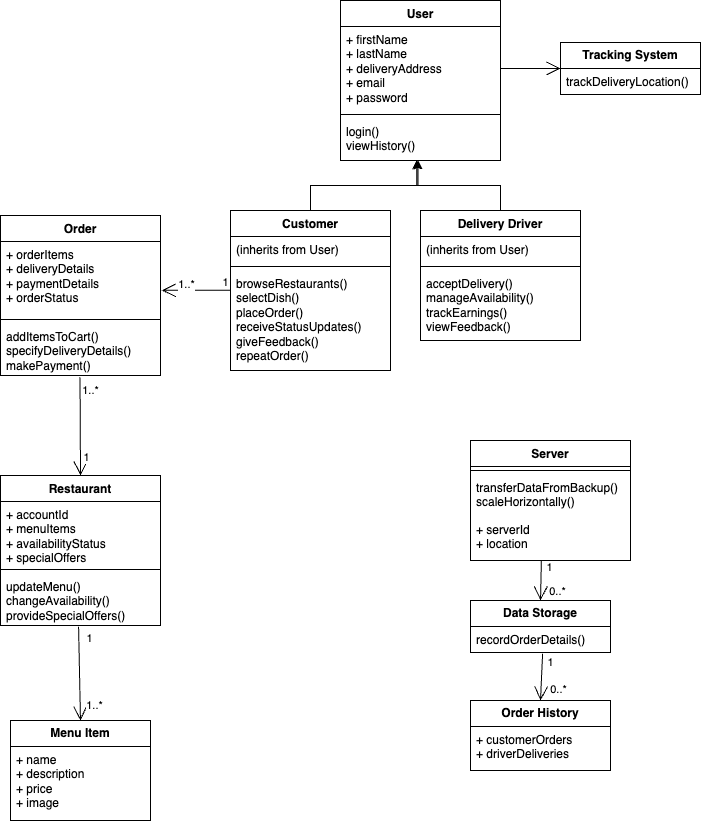

The diagram above was exported from draw.io. Its source (the exported page's mxGraphModel, read from the mxfile embedded in the PNG):
<mxGraphModel dx="1020" dy="1575" grid="1" gridSize="10" guides="1" tooltips="1" connect="1" arrows="1" fold="1" page="1" pageScale="1" pageWidth="850" pageHeight="1100" math="0" shadow="0">
  <root>
    <mxCell id="0" />
    <mxCell id="1" parent="0" />
    <mxCell id="Zj_EOJ03IQTox39kDavZ-21" value="User" style="swimlane;fontStyle=1;align=center;verticalAlign=top;childLayout=stackLayout;horizontal=1;startSize=26;horizontalStack=0;resizeParent=1;resizeParentMax=0;resizeLast=0;collapsible=1;marginBottom=0;whiteSpace=wrap;html=1;" vertex="1" parent="1">
      <mxGeometry x="420" y="30" width="160" height="160" as="geometry" />
    </mxCell>
    <mxCell id="Zj_EOJ03IQTox39kDavZ-22" value="+ firstName&lt;br&gt;+ lastName&lt;br&gt;+ deliveryAddress&lt;br&gt;+ email&lt;br&gt;+ password" style="text;strokeColor=none;fillColor=none;align=left;verticalAlign=top;spacingLeft=4;spacingRight=4;overflow=hidden;rotatable=0;points=[[0,0.5],[1,0.5]];portConstraint=eastwest;whiteSpace=wrap;html=1;" vertex="1" parent="Zj_EOJ03IQTox39kDavZ-21">
      <mxGeometry y="26" width="160" height="84" as="geometry" />
    </mxCell>
    <mxCell id="Zj_EOJ03IQTox39kDavZ-23" value="" style="line;strokeWidth=1;fillColor=none;align=left;verticalAlign=middle;spacingTop=-1;spacingLeft=3;spacingRight=3;rotatable=0;labelPosition=right;points=[];portConstraint=eastwest;strokeColor=inherit;" vertex="1" parent="Zj_EOJ03IQTox39kDavZ-21">
      <mxGeometry y="110" width="160" height="8" as="geometry" />
    </mxCell>
    <mxCell id="Zj_EOJ03IQTox39kDavZ-24" value="login()&lt;br&gt;viewHistory()" style="text;strokeColor=none;fillColor=none;align=left;verticalAlign=top;spacingLeft=4;spacingRight=4;overflow=hidden;rotatable=0;points=[[0,0.5],[1,0.5]];portConstraint=eastwest;whiteSpace=wrap;html=1;" vertex="1" parent="Zj_EOJ03IQTox39kDavZ-21">
      <mxGeometry y="118" width="160" height="42" as="geometry" />
    </mxCell>
    <mxCell id="Zj_EOJ03IQTox39kDavZ-28" value="Customer" style="swimlane;fontStyle=1;align=center;verticalAlign=top;childLayout=stackLayout;horizontal=1;startSize=26;horizontalStack=0;resizeParent=1;resizeParentMax=0;resizeLast=0;collapsible=1;marginBottom=0;whiteSpace=wrap;html=1;" vertex="1" parent="1">
      <mxGeometry x="310" y="240" width="160" height="160" as="geometry" />
    </mxCell>
    <mxCell id="Zj_EOJ03IQTox39kDavZ-29" value="(inherits from User)" style="text;strokeColor=none;fillColor=none;align=left;verticalAlign=top;spacingLeft=4;spacingRight=4;overflow=hidden;rotatable=0;points=[[0,0.5],[1,0.5]];portConstraint=eastwest;whiteSpace=wrap;html=1;" vertex="1" parent="Zj_EOJ03IQTox39kDavZ-28">
      <mxGeometry y="26" width="160" height="26" as="geometry" />
    </mxCell>
    <mxCell id="Zj_EOJ03IQTox39kDavZ-30" value="" style="line;strokeWidth=1;fillColor=none;align=left;verticalAlign=middle;spacingTop=-1;spacingLeft=3;spacingRight=3;rotatable=0;labelPosition=right;points=[];portConstraint=eastwest;strokeColor=inherit;" vertex="1" parent="Zj_EOJ03IQTox39kDavZ-28">
      <mxGeometry y="52" width="160" height="8" as="geometry" />
    </mxCell>
    <mxCell id="Zj_EOJ03IQTox39kDavZ-31" value="browseRestaurants()&lt;br&gt;selectDish()&lt;br&gt;placeOrder()&lt;br&gt;receiveStatusUpdates()&lt;br&gt;giveFeedback()&lt;br&gt;repeatOrder()" style="text;strokeColor=none;fillColor=none;align=left;verticalAlign=top;spacingLeft=4;spacingRight=4;overflow=hidden;rotatable=0;points=[[0,0.5],[1,0.5]];portConstraint=eastwest;whiteSpace=wrap;html=1;" vertex="1" parent="Zj_EOJ03IQTox39kDavZ-28">
      <mxGeometry y="60" width="160" height="100" as="geometry" />
    </mxCell>
    <mxCell id="Zj_EOJ03IQTox39kDavZ-34" value="Delivery Driver" style="swimlane;fontStyle=1;align=center;verticalAlign=top;childLayout=stackLayout;horizontal=1;startSize=26;horizontalStack=0;resizeParent=1;resizeParentMax=0;resizeLast=0;collapsible=1;marginBottom=0;whiteSpace=wrap;html=1;" vertex="1" parent="1">
      <mxGeometry x="500" y="240" width="160" height="130" as="geometry" />
    </mxCell>
    <mxCell id="Zj_EOJ03IQTox39kDavZ-35" value="(inherits from User)" style="text;strokeColor=none;fillColor=none;align=left;verticalAlign=top;spacingLeft=4;spacingRight=4;overflow=hidden;rotatable=0;points=[[0,0.5],[1,0.5]];portConstraint=eastwest;whiteSpace=wrap;html=1;" vertex="1" parent="Zj_EOJ03IQTox39kDavZ-34">
      <mxGeometry y="26" width="160" height="26" as="geometry" />
    </mxCell>
    <mxCell id="Zj_EOJ03IQTox39kDavZ-36" value="" style="line;strokeWidth=1;fillColor=none;align=left;verticalAlign=middle;spacingTop=-1;spacingLeft=3;spacingRight=3;rotatable=0;labelPosition=right;points=[];portConstraint=eastwest;strokeColor=inherit;" vertex="1" parent="Zj_EOJ03IQTox39kDavZ-34">
      <mxGeometry y="52" width="160" height="8" as="geometry" />
    </mxCell>
    <mxCell id="Zj_EOJ03IQTox39kDavZ-37" value="acceptDelivery()&lt;br&gt;manageAvailability()&lt;br&gt;trackEarnings()&lt;br&gt;viewFeedback()" style="text;strokeColor=none;fillColor=none;align=left;verticalAlign=top;spacingLeft=4;spacingRight=4;overflow=hidden;rotatable=0;points=[[0,0.5],[1,0.5]];portConstraint=eastwest;whiteSpace=wrap;html=1;" vertex="1" parent="Zj_EOJ03IQTox39kDavZ-34">
      <mxGeometry y="60" width="160" height="70" as="geometry" />
    </mxCell>
    <mxCell id="Zj_EOJ03IQTox39kDavZ-38" style="edgeStyle=orthogonalEdgeStyle;rounded=0;orthogonalLoop=1;jettySize=auto;html=1;exitX=0.5;exitY=0;exitDx=0;exitDy=0;entryX=0.485;entryY=1;entryDx=0;entryDy=0;entryPerimeter=0;" edge="1" parent="1" source="Zj_EOJ03IQTox39kDavZ-28" target="Zj_EOJ03IQTox39kDavZ-24">
      <mxGeometry relative="1" as="geometry" />
    </mxCell>
    <mxCell id="Zj_EOJ03IQTox39kDavZ-40" value="Restaurant" style="swimlane;fontStyle=1;align=center;verticalAlign=top;childLayout=stackLayout;horizontal=1;startSize=26;horizontalStack=0;resizeParent=1;resizeParentMax=0;resizeLast=0;collapsible=1;marginBottom=0;whiteSpace=wrap;html=1;" vertex="1" parent="1">
      <mxGeometry x="80" y="505" width="160" height="150" as="geometry" />
    </mxCell>
    <mxCell id="Zj_EOJ03IQTox39kDavZ-41" value="+ accountId&lt;br&gt;+ menuItems&lt;br&gt;+ availabilityStatus&lt;br&gt;+ specialOffers" style="text;strokeColor=none;fillColor=none;align=left;verticalAlign=top;spacingLeft=4;spacingRight=4;overflow=hidden;rotatable=0;points=[[0,0.5],[1,0.5]];portConstraint=eastwest;whiteSpace=wrap;html=1;" vertex="1" parent="Zj_EOJ03IQTox39kDavZ-40">
      <mxGeometry y="26" width="160" height="64" as="geometry" />
    </mxCell>
    <mxCell id="Zj_EOJ03IQTox39kDavZ-42" value="" style="line;strokeWidth=1;fillColor=none;align=left;verticalAlign=middle;spacingTop=-1;spacingLeft=3;spacingRight=3;rotatable=0;labelPosition=right;points=[];portConstraint=eastwest;strokeColor=inherit;" vertex="1" parent="Zj_EOJ03IQTox39kDavZ-40">
      <mxGeometry y="90" width="160" height="8" as="geometry" />
    </mxCell>
    <mxCell id="Zj_EOJ03IQTox39kDavZ-43" value="updateMenu()&lt;br&gt;changeAvailability()&lt;br&gt;provideSpecialOffers()" style="text;strokeColor=none;fillColor=none;align=left;verticalAlign=top;spacingLeft=4;spacingRight=4;overflow=hidden;rotatable=0;points=[[0,0.5],[1,0.5]];portConstraint=eastwest;whiteSpace=wrap;html=1;" vertex="1" parent="Zj_EOJ03IQTox39kDavZ-40">
      <mxGeometry y="98" width="160" height="52" as="geometry" />
    </mxCell>
    <mxCell id="Zj_EOJ03IQTox39kDavZ-44" value="&lt;b&gt;Menu Item&lt;/b&gt;" style="swimlane;fontStyle=0;childLayout=stackLayout;horizontal=1;startSize=26;fillColor=none;horizontalStack=0;resizeParent=1;resizeParentMax=0;resizeLast=0;collapsible=1;marginBottom=0;whiteSpace=wrap;html=1;" vertex="1" parent="1">
      <mxGeometry x="90" y="750" width="140" height="100" as="geometry" />
    </mxCell>
    <mxCell id="Zj_EOJ03IQTox39kDavZ-45" value="+ name&lt;br&gt;+ description&lt;br&gt;+ price&lt;br&gt;+ image" style="text;strokeColor=none;fillColor=none;align=left;verticalAlign=top;spacingLeft=4;spacingRight=4;overflow=hidden;rotatable=0;points=[[0,0.5],[1,0.5]];portConstraint=eastwest;whiteSpace=wrap;html=1;" vertex="1" parent="Zj_EOJ03IQTox39kDavZ-44">
      <mxGeometry y="26" width="140" height="74" as="geometry" />
    </mxCell>
    <mxCell id="Zj_EOJ03IQTox39kDavZ-48" value="Order" style="swimlane;fontStyle=1;align=center;verticalAlign=top;childLayout=stackLayout;horizontal=1;startSize=26;horizontalStack=0;resizeParent=1;resizeParentMax=0;resizeLast=0;collapsible=1;marginBottom=0;whiteSpace=wrap;html=1;" vertex="1" parent="1">
      <mxGeometry x="80" y="245" width="160" height="160" as="geometry" />
    </mxCell>
    <mxCell id="Zj_EOJ03IQTox39kDavZ-49" value="+ orderItems&lt;br&gt;+ deliveryDetails&lt;br&gt;+ paymentDetails&lt;br&gt;+ orderStatus" style="text;strokeColor=none;fillColor=none;align=left;verticalAlign=top;spacingLeft=4;spacingRight=4;overflow=hidden;rotatable=0;points=[[0,0.5],[1,0.5]];portConstraint=eastwest;whiteSpace=wrap;html=1;" vertex="1" parent="Zj_EOJ03IQTox39kDavZ-48">
      <mxGeometry y="26" width="160" height="74" as="geometry" />
    </mxCell>
    <mxCell id="Zj_EOJ03IQTox39kDavZ-50" value="" style="line;strokeWidth=1;fillColor=none;align=left;verticalAlign=middle;spacingTop=-1;spacingLeft=3;spacingRight=3;rotatable=0;labelPosition=right;points=[];portConstraint=eastwest;strokeColor=inherit;" vertex="1" parent="Zj_EOJ03IQTox39kDavZ-48">
      <mxGeometry y="100" width="160" height="8" as="geometry" />
    </mxCell>
    <mxCell id="Zj_EOJ03IQTox39kDavZ-51" value="addItemsToCart()&lt;br&gt;specifyDeliveryDetails()&lt;br&gt;makePayment()" style="text;strokeColor=none;fillColor=none;align=left;verticalAlign=top;spacingLeft=4;spacingRight=4;overflow=hidden;rotatable=0;points=[[0,0.5],[1,0.5]];portConstraint=eastwest;whiteSpace=wrap;html=1;" vertex="1" parent="Zj_EOJ03IQTox39kDavZ-48">
      <mxGeometry y="108" width="160" height="52" as="geometry" />
    </mxCell>
    <mxCell id="Zj_EOJ03IQTox39kDavZ-52" value="&lt;b&gt;Tracking System&lt;/b&gt;" style="swimlane;fontStyle=0;childLayout=stackLayout;horizontal=1;startSize=26;fillColor=none;horizontalStack=0;resizeParent=1;resizeParentMax=0;resizeLast=0;collapsible=1;marginBottom=0;whiteSpace=wrap;html=1;" vertex="1" parent="1">
      <mxGeometry x="640" y="72" width="140" height="52" as="geometry" />
    </mxCell>
    <mxCell id="Zj_EOJ03IQTox39kDavZ-53" value="trackDeliveryLocation()" style="text;strokeColor=none;fillColor=none;align=left;verticalAlign=top;spacingLeft=4;spacingRight=4;overflow=hidden;rotatable=0;points=[[0,0.5],[1,0.5]];portConstraint=eastwest;whiteSpace=wrap;html=1;" vertex="1" parent="Zj_EOJ03IQTox39kDavZ-52">
      <mxGeometry y="26" width="140" height="26" as="geometry" />
    </mxCell>
    <mxCell id="Zj_EOJ03IQTox39kDavZ-56" value="Server" style="swimlane;fontStyle=1;align=center;verticalAlign=top;childLayout=stackLayout;horizontal=1;startSize=26;horizontalStack=0;resizeParent=1;resizeParentMax=0;resizeLast=0;collapsible=1;marginBottom=0;whiteSpace=wrap;html=1;" vertex="1" parent="1">
      <mxGeometry x="550" y="470" width="160" height="120" as="geometry" />
    </mxCell>
    <mxCell id="Zj_EOJ03IQTox39kDavZ-58" value="" style="line;strokeWidth=1;fillColor=none;align=left;verticalAlign=middle;spacingTop=-1;spacingLeft=3;spacingRight=3;rotatable=0;labelPosition=right;points=[];portConstraint=eastwest;strokeColor=inherit;" vertex="1" parent="Zj_EOJ03IQTox39kDavZ-56">
      <mxGeometry y="26" width="160" height="8" as="geometry" />
    </mxCell>
    <mxCell id="Zj_EOJ03IQTox39kDavZ-59" value="transferDataFromBackup()&lt;br&gt;scaleHorizontally()" style="text;strokeColor=none;fillColor=none;align=left;verticalAlign=top;spacingLeft=4;spacingRight=4;overflow=hidden;rotatable=0;points=[[0,0.5],[1,0.5]];portConstraint=eastwest;whiteSpace=wrap;html=1;" vertex="1" parent="Zj_EOJ03IQTox39kDavZ-56">
      <mxGeometry y="34" width="160" height="42" as="geometry" />
    </mxCell>
    <mxCell id="Zj_EOJ03IQTox39kDavZ-57" value="+ serverId&lt;br&gt;+ location" style="text;strokeColor=none;fillColor=none;align=left;verticalAlign=top;spacingLeft=4;spacingRight=4;overflow=hidden;rotatable=0;points=[[0,0.5],[1,0.5]];portConstraint=eastwest;whiteSpace=wrap;html=1;" vertex="1" parent="Zj_EOJ03IQTox39kDavZ-56">
      <mxGeometry y="76" width="160" height="44" as="geometry" />
    </mxCell>
    <mxCell id="Zj_EOJ03IQTox39kDavZ-64" value="&lt;b&gt;Data Storage&lt;/b&gt;" style="swimlane;fontStyle=0;childLayout=stackLayout;horizontal=1;startSize=26;fillColor=none;horizontalStack=0;resizeParent=1;resizeParentMax=0;resizeLast=0;collapsible=1;marginBottom=0;whiteSpace=wrap;html=1;" vertex="1" parent="1">
      <mxGeometry x="550" y="630" width="140" height="52" as="geometry" />
    </mxCell>
    <mxCell id="Zj_EOJ03IQTox39kDavZ-65" value="recordOrderDetails()" style="text;strokeColor=none;fillColor=none;align=left;verticalAlign=top;spacingLeft=4;spacingRight=4;overflow=hidden;rotatable=0;points=[[0,0.5],[1,0.5]];portConstraint=eastwest;whiteSpace=wrap;html=1;" vertex="1" parent="Zj_EOJ03IQTox39kDavZ-64">
      <mxGeometry y="26" width="140" height="26" as="geometry" />
    </mxCell>
    <mxCell id="Zj_EOJ03IQTox39kDavZ-68" value="&lt;b&gt;Order History&lt;/b&gt;" style="swimlane;fontStyle=0;childLayout=stackLayout;horizontal=1;startSize=26;fillColor=none;horizontalStack=0;resizeParent=1;resizeParentMax=0;resizeLast=0;collapsible=1;marginBottom=0;whiteSpace=wrap;html=1;" vertex="1" parent="1">
      <mxGeometry x="550" y="730" width="140" height="70" as="geometry" />
    </mxCell>
    <mxCell id="Zj_EOJ03IQTox39kDavZ-69" value="+ customerOrders&lt;br&gt;+ driverDeliveries" style="text;strokeColor=none;fillColor=none;align=left;verticalAlign=top;spacingLeft=4;spacingRight=4;overflow=hidden;rotatable=0;points=[[0,0.5],[1,0.5]];portConstraint=eastwest;whiteSpace=wrap;html=1;" vertex="1" parent="Zj_EOJ03IQTox39kDavZ-68">
      <mxGeometry y="26" width="140" height="44" as="geometry" />
    </mxCell>
    <mxCell id="Zj_EOJ03IQTox39kDavZ-75" value="" style="endArrow=open;endFill=1;endSize=12;html=1;rounded=0;exitX=-0.002;exitY=0.197;exitDx=0;exitDy=0;exitPerimeter=0;entryX=1.008;entryY=0.66;entryDx=0;entryDy=0;entryPerimeter=0;" edge="1" parent="1" source="Zj_EOJ03IQTox39kDavZ-31" target="Zj_EOJ03IQTox39kDavZ-49">
      <mxGeometry width="160" relative="1" as="geometry">
        <mxPoint x="300" y="20" as="sourcePoint" />
        <mxPoint x="300" y="130" as="targetPoint" />
      </mxGeometry>
    </mxCell>
    <mxCell id="Zj_EOJ03IQTox39kDavZ-76" value="1" style="edgeLabel;html=1;align=center;verticalAlign=middle;resizable=0;points=[];" vertex="1" connectable="0" parent="Zj_EOJ03IQTox39kDavZ-75">
      <mxGeometry x="-0.7905" relative="1" as="geometry">
        <mxPoint x="2" y="-9" as="offset" />
      </mxGeometry>
    </mxCell>
    <mxCell id="Zj_EOJ03IQTox39kDavZ-77" value="1..*" style="edgeLabel;html=1;align=center;verticalAlign=middle;resizable=0;points=[];" vertex="1" connectable="0" parent="Zj_EOJ03IQTox39kDavZ-75">
      <mxGeometry x="0.7603" y="-2" relative="1" as="geometry">
        <mxPoint x="15" y="-5" as="offset" />
      </mxGeometry>
    </mxCell>
    <mxCell id="Zj_EOJ03IQTox39kDavZ-78" value="" style="endArrow=open;endFill=1;endSize=12;html=1;rounded=0;entryX=0.5;entryY=0;entryDx=0;entryDy=0;exitX=0.497;exitY=1.035;exitDx=0;exitDy=0;exitPerimeter=0;" edge="1" parent="1" source="Zj_EOJ03IQTox39kDavZ-51" target="Zj_EOJ03IQTox39kDavZ-40">
      <mxGeometry width="160" relative="1" as="geometry">
        <mxPoint x="60" y="430" as="sourcePoint" />
        <mxPoint x="220" y="430" as="targetPoint" />
      </mxGeometry>
    </mxCell>
    <mxCell id="Zj_EOJ03IQTox39kDavZ-79" value="1..*" style="edgeLabel;html=1;align=center;verticalAlign=middle;resizable=0;points=[];" vertex="1" connectable="0" parent="Zj_EOJ03IQTox39kDavZ-78">
      <mxGeometry x="-0.7574" y="-1" relative="1" as="geometry">
        <mxPoint x="10" y="-1" as="offset" />
      </mxGeometry>
    </mxCell>
    <mxCell id="Zj_EOJ03IQTox39kDavZ-80" value="1" style="edgeLabel;html=1;align=center;verticalAlign=middle;resizable=0;points=[];" vertex="1" connectable="0" parent="Zj_EOJ03IQTox39kDavZ-78">
      <mxGeometry x="0.7623" y="2" relative="1" as="geometry">
        <mxPoint x="3" y="-9" as="offset" />
      </mxGeometry>
    </mxCell>
    <mxCell id="Zj_EOJ03IQTox39kDavZ-81" value="" style="endArrow=open;endFill=1;endSize=12;html=1;rounded=0;entryX=0.5;entryY=0;entryDx=0;entryDy=0;exitX=0.443;exitY=1.011;exitDx=0;exitDy=0;exitPerimeter=0;" edge="1" parent="1" source="Zj_EOJ03IQTox39kDavZ-57" target="Zj_EOJ03IQTox39kDavZ-64">
      <mxGeometry width="160" relative="1" as="geometry">
        <mxPoint x="530" y="540" as="sourcePoint" />
        <mxPoint x="690" y="540" as="targetPoint" />
      </mxGeometry>
    </mxCell>
    <mxCell id="Zj_EOJ03IQTox39kDavZ-82" value="1" style="edgeLabel;html=1;align=center;verticalAlign=middle;resizable=0;points=[];" vertex="1" connectable="0" parent="Zj_EOJ03IQTox39kDavZ-81">
      <mxGeometry x="-0.6878" relative="1" as="geometry">
        <mxPoint x="7" as="offset" />
      </mxGeometry>
    </mxCell>
    <mxCell id="Zj_EOJ03IQTox39kDavZ-83" value="0..*" style="edgeLabel;html=1;align=center;verticalAlign=middle;resizable=0;points=[];" vertex="1" connectable="0" parent="Zj_EOJ03IQTox39kDavZ-81">
      <mxGeometry x="0.5295" relative="1" as="geometry">
        <mxPoint x="16" y="-1" as="offset" />
      </mxGeometry>
    </mxCell>
    <mxCell id="Zj_EOJ03IQTox39kDavZ-84" value="" style="endArrow=open;endFill=1;endSize=12;html=1;rounded=0;exitX=0.488;exitY=1.022;exitDx=0;exitDy=0;exitPerimeter=0;entryX=0.5;entryY=0;entryDx=0;entryDy=0;" edge="1" parent="1" source="Zj_EOJ03IQTox39kDavZ-43" target="Zj_EOJ03IQTox39kDavZ-44">
      <mxGeometry width="160" relative="1" as="geometry">
        <mxPoint x="200" y="710" as="sourcePoint" />
        <mxPoint x="111" y="708" as="targetPoint" />
      </mxGeometry>
    </mxCell>
    <mxCell id="Zj_EOJ03IQTox39kDavZ-85" value="1" style="edgeLabel;html=1;align=center;verticalAlign=middle;resizable=0;points=[];" vertex="1" connectable="0" parent="Zj_EOJ03IQTox39kDavZ-84">
      <mxGeometry x="-0.7905" relative="1" as="geometry">
        <mxPoint x="9" y="1" as="offset" />
      </mxGeometry>
    </mxCell>
    <mxCell id="Zj_EOJ03IQTox39kDavZ-86" value="1..*" style="edgeLabel;html=1;align=center;verticalAlign=middle;resizable=0;points=[];" vertex="1" connectable="0" parent="Zj_EOJ03IQTox39kDavZ-84">
      <mxGeometry x="0.7603" y="-2" relative="1" as="geometry">
        <mxPoint x="15" y="-5" as="offset" />
      </mxGeometry>
    </mxCell>
    <mxCell id="Zj_EOJ03IQTox39kDavZ-87" value="" style="endArrow=open;endFill=1;endSize=12;html=1;rounded=0;entryX=0;entryY=0.5;entryDx=0;entryDy=0;exitX=1;exitY=0.5;exitDx=0;exitDy=0;" edge="1" parent="1" source="Zj_EOJ03IQTox39kDavZ-22" target="Zj_EOJ03IQTox39kDavZ-52">
      <mxGeometry width="160" relative="1" as="geometry">
        <mxPoint x="630" y="190" as="sourcePoint" />
        <mxPoint x="790" y="190" as="targetPoint" />
      </mxGeometry>
    </mxCell>
    <mxCell id="Zj_EOJ03IQTox39kDavZ-88" style="edgeStyle=orthogonalEdgeStyle;rounded=0;orthogonalLoop=1;jettySize=auto;html=1;exitX=0.5;exitY=0;exitDx=0;exitDy=0;entryX=0.476;entryY=0.99;entryDx=0;entryDy=0;entryPerimeter=0;" edge="1" parent="1" source="Zj_EOJ03IQTox39kDavZ-34" target="Zj_EOJ03IQTox39kDavZ-24">
      <mxGeometry relative="1" as="geometry" />
    </mxCell>
    <mxCell id="Zj_EOJ03IQTox39kDavZ-89" value="" style="endArrow=open;endFill=1;endSize=12;html=1;rounded=0;entryX=0.5;entryY=0;entryDx=0;entryDy=0;exitX=0.515;exitY=1.052;exitDx=0;exitDy=0;exitPerimeter=0;" edge="1" parent="1" source="Zj_EOJ03IQTox39kDavZ-65" target="Zj_EOJ03IQTox39kDavZ-68">
      <mxGeometry width="160" relative="1" as="geometry">
        <mxPoint x="716" y="670" as="sourcePoint" />
        <mxPoint x="715" y="710" as="targetPoint" />
      </mxGeometry>
    </mxCell>
    <mxCell id="Zj_EOJ03IQTox39kDavZ-90" value="1" style="edgeLabel;html=1;align=center;verticalAlign=middle;resizable=0;points=[];" vertex="1" connectable="0" parent="Zj_EOJ03IQTox39kDavZ-89">
      <mxGeometry x="-0.6878" relative="1" as="geometry">
        <mxPoint x="7" as="offset" />
      </mxGeometry>
    </mxCell>
    <mxCell id="Zj_EOJ03IQTox39kDavZ-91" value="0..*" style="edgeLabel;html=1;align=center;verticalAlign=middle;resizable=0;points=[];" vertex="1" connectable="0" parent="Zj_EOJ03IQTox39kDavZ-89">
      <mxGeometry x="0.5295" relative="1" as="geometry">
        <mxPoint x="16" y="-1" as="offset" />
      </mxGeometry>
    </mxCell>
  </root>
</mxGraphModel>